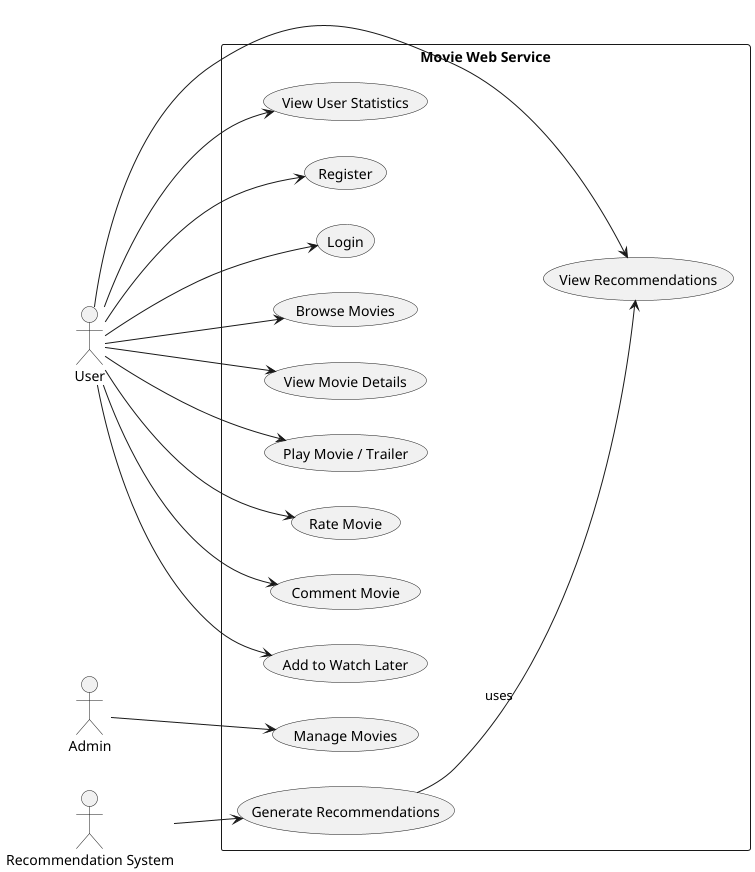

The diagram above was rendered by PlantUML. Its source (embedded in the PNG):
@startuml
left to right direction
actor "User" as U
actor "Admin" as A
actor "Recommendation System" as R

rectangle "Movie Web Service" {
    (Register) as UC1
    (Login) as UC2
    (Browse Movies) as UC3
    (View Movie Details) as UC4
    (Play Movie / Trailer) as UC5
    (Rate Movie) as UC6
    (Comment Movie) as UC7
    (Add to Watch Later) as UC8
    (View Recommendations) as UC9
    (View User Statistics) as UC10
    (Manage Movies) as UC11
    (Generate Recommendations) as UC12
}

U --> UC1
U --> UC2
U --> UC3
U --> UC4
U --> UC5
U --> UC6
U --> UC7
U --> UC8
U --> UC9
U --> UC10
A --> UC11
R --> UC12
UC12 --> UC9 : «uses»

@enduml